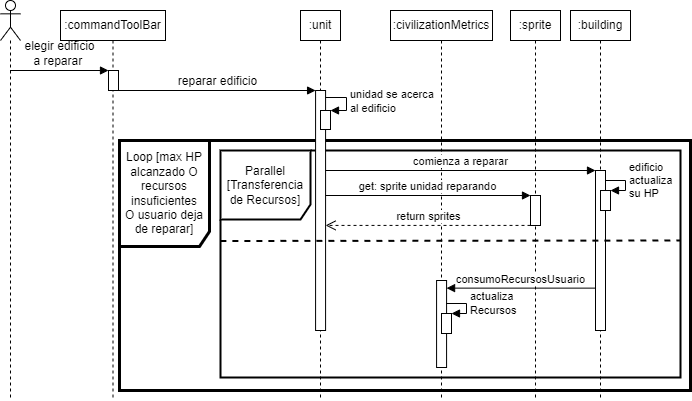

The diagram above was exported from draw.io. Its source (the exported page's mxGraphModel, read from the mxfile embedded in the PNG):
<mxGraphModel dx="1164" dy="784" grid="0" gridSize="10" guides="1" tooltips="1" connect="1" arrows="1" fold="1" page="1" pageScale="1" pageWidth="850" pageHeight="1100" math="0" shadow="0">
  <root>
    <mxCell id="0" />
    <mxCell id="1" parent="0" />
    <mxCell id="CKoNLv20S3SEUUqxLKtm-12" value="&lt;font style=&quot;font-size: 12px&quot;&gt;Loop [max HP alcanzado O recursos insuficientes&lt;br&gt;&lt;span style=&quot;text-align: left ; background-color: rgb(255 , 255 , 255)&quot;&gt;O usuario deja&lt;br&gt;de reparar]&lt;/span&gt;&lt;/font&gt;" style="shape=umlFrame;whiteSpace=wrap;html=1;width=90;height=106;strokeWidth=3;swimlaneFillColor=none;fillColor=none;" parent="1" vertex="1">
      <mxGeometry x="219" y="230" width="571" height="250" as="geometry" />
    </mxCell>
    <mxCell id="CKoNLv20S3SEUUqxLKtm-13" value="Parallel [Transferencia de Recursos]" style="shape=umlFrame;whiteSpace=wrap;html=1;width=90;height=69;strokeWidth=2;swimlaneFillColor=none;fillColor=none;" parent="1" vertex="1">
      <mxGeometry x="320" y="240" width="460" height="227" as="geometry" />
    </mxCell>
    <mxCell id="eAyz69rs6PazdvYqWYd7-1" value="" style="shape=umlLifeline;participant=umlActor;perimeter=lifelinePerimeter;whiteSpace=wrap;html=1;container=1;collapsible=0;recursiveResize=0;verticalAlign=top;spacingTop=36;outlineConnect=0;" parent="1" vertex="1">
      <mxGeometry x="100" y="90" width="20" height="400" as="geometry" />
    </mxCell>
    <mxCell id="eAyz69rs6PazdvYqWYd7-4" value=":unit" style="shape=umlLifeline;perimeter=lifelinePerimeter;whiteSpace=wrap;html=1;container=1;collapsible=0;recursiveResize=0;outlineConnect=0;size=30;" parent="1" vertex="1">
      <mxGeometry x="400" y="100" width="40" height="390" as="geometry" />
    </mxCell>
    <mxCell id="eAyz69rs6PazdvYqWYd7-18" value=":civilizationMetrics" style="shape=umlLifeline;perimeter=lifelinePerimeter;whiteSpace=wrap;html=1;container=1;collapsible=0;recursiveResize=0;outlineConnect=0;size=30;" parent="1" vertex="1">
      <mxGeometry x="490" y="100" width="102" height="390" as="geometry" />
    </mxCell>
    <mxCell id="eAyz69rs6PazdvYqWYd7-29" value=":sprite" style="shape=umlLifeline;perimeter=lifelinePerimeter;whiteSpace=wrap;html=1;container=1;collapsible=0;recursiveResize=0;outlineConnect=0;size=30;" parent="1" vertex="1">
      <mxGeometry x="610" y="100" width="50" height="390" as="geometry" />
    </mxCell>
    <mxCell id="eAyz69rs6PazdvYqWYd7-35" value="" style="html=1;points=[];perimeter=orthogonalPerimeter;" parent="1" vertex="1">
      <mxGeometry x="415.08000000000004" y="180" width="10" height="240" as="geometry" />
    </mxCell>
    <mxCell id="eAyz69rs6PazdvYqWYd7-38" value="&lt;div&gt;&lt;span style=&quot;font-size: 12px ; background-color: rgb(255 , 255 , 255)&quot;&gt;elegir edificio&lt;/span&gt;&lt;/div&gt;&lt;div&gt;&lt;span style=&quot;font-size: 12px ; background-color: rgb(255 , 255 , 255)&quot;&gt;a reparar&amp;nbsp;&lt;/span&gt;&lt;/div&gt;" style="html=1;verticalAlign=bottom;endArrow=block;align=center;" parent="1" source="eAyz69rs6PazdvYqWYd7-1" edge="1">
      <mxGeometry width="80" relative="1" as="geometry">
        <mxPoint x="130.26744186046494" y="160" as="sourcePoint" />
        <mxPoint x="208" y="160" as="targetPoint" />
      </mxGeometry>
    </mxCell>
    <mxCell id="eAyz69rs6PazdvYqWYd7-40" value="" style="html=1;points=[];perimeter=orthogonalPerimeter;" parent="1" vertex="1">
      <mxGeometry x="536.0799999999999" y="370" width="10" height="87" as="geometry" />
    </mxCell>
    <mxCell id="xjyK9b6BZXGVI8jQ2iwY-1" value="" style="html=1;points=[];perimeter=orthogonalPerimeter;" parent="1" vertex="1">
      <mxGeometry x="630" y="285" width="10" height="30" as="geometry" />
    </mxCell>
    <mxCell id="xjyK9b6BZXGVI8jQ2iwY-2" value="get: sprite unidad reparando" style="html=1;verticalAlign=bottom;endArrow=block;" parent="1" target="xjyK9b6BZXGVI8jQ2iwY-1" edge="1">
      <mxGeometry width="80" relative="1" as="geometry">
        <mxPoint x="425.0799999999999" y="285" as="sourcePoint" />
        <mxPoint x="810" y="285" as="targetPoint" />
      </mxGeometry>
    </mxCell>
    <mxCell id="xjyK9b6BZXGVI8jQ2iwY-3" value="return sprites" style="html=1;verticalAlign=bottom;endArrow=open;dashed=1;endSize=8;" parent="1" source="xjyK9b6BZXGVI8jQ2iwY-1" edge="1">
      <mxGeometry relative="1" as="geometry">
        <mxPoint x="811.6600000000003" y="314.90999999999997" as="sourcePoint" />
        <mxPoint x="425.0799999999999" y="314.90999999999997" as="targetPoint" />
      </mxGeometry>
    </mxCell>
    <mxCell id="xjyK9b6BZXGVI8jQ2iwY-11" value=":building" style="shape=umlLifeline;perimeter=lifelinePerimeter;whiteSpace=wrap;html=1;container=1;collapsible=0;recursiveResize=0;outlineConnect=0;size=30;" parent="1" vertex="1">
      <mxGeometry x="670" y="100" width="60" height="390" as="geometry" />
    </mxCell>
    <mxCell id="Y6nuTRcnrs8hzeWlZfn1-7" value="" style="html=1;points=[];perimeter=orthogonalPerimeter;" parent="1" vertex="1">
      <mxGeometry x="695" y="260" width="10" height="160" as="geometry" />
    </mxCell>
    <mxCell id="CKoNLv20S3SEUUqxLKtm-4" value="consumoRecursosUsuario" style="html=1;verticalAlign=bottom;endArrow=none;endFill=0;startArrow=block;startFill=1;" parent="1" target="Y6nuTRcnrs8hzeWlZfn1-7" edge="1">
      <mxGeometry width="80" relative="1" as="geometry">
        <mxPoint x="546.0799999999999" y="377.6300000000001" as="sourcePoint" />
        <mxPoint x="914.9999999999998" y="377.63" as="targetPoint" />
      </mxGeometry>
    </mxCell>
    <mxCell id="CKoNLv20S3SEUUqxLKtm-5" value="" style="html=1;points=[];perimeter=orthogonalPerimeter;" parent="1" vertex="1">
      <mxGeometry x="700" y="280.01" width="10" height="20" as="geometry" />
    </mxCell>
    <mxCell id="CKoNLv20S3SEUUqxLKtm-6" value="edificio&lt;br&gt;actualiza&lt;br&gt;su HP" style="edgeStyle=orthogonalEdgeStyle;html=1;align=left;spacingLeft=2;endArrow=block;rounded=0;entryX=1;entryY=0;" parent="1" target="CKoNLv20S3SEUUqxLKtm-5" edge="1">
      <mxGeometry relative="1" as="geometry">
        <mxPoint x="710" y="270.01" as="sourcePoint" />
        <Array as="points">
          <mxPoint x="705" y="270.01" />
          <mxPoint x="725" y="270.01" />
          <mxPoint x="725" y="280.01" />
        </Array>
      </mxGeometry>
    </mxCell>
    <mxCell id="CKoNLv20S3SEUUqxLKtm-7" value="" style="html=1;points=[];perimeter=orthogonalPerimeter;" parent="1" vertex="1">
      <mxGeometry x="541" y="403" width="10" height="20" as="geometry" />
    </mxCell>
    <mxCell id="CKoNLv20S3SEUUqxLKtm-8" value="actualiza&lt;br&gt;Recursos" style="edgeStyle=orthogonalEdgeStyle;html=1;align=left;spacingLeft=2;endArrow=block;rounded=0;entryX=1;entryY=0;" parent="1" target="CKoNLv20S3SEUUqxLKtm-7" edge="1">
      <mxGeometry relative="1" as="geometry">
        <mxPoint x="550.9999999999998" y="393" as="sourcePoint" />
        <Array as="points">
          <mxPoint x="546" y="393" />
          <mxPoint x="566" y="393" />
          <mxPoint x="566" y="403" />
        </Array>
      </mxGeometry>
    </mxCell>
    <mxCell id="CKoNLv20S3SEUUqxLKtm-14" value="" style="endArrow=none;dashed=1;html=1;strokeWidth=2;" parent="1" edge="1">
      <mxGeometry width="50" height="50" relative="1" as="geometry">
        <mxPoint x="319.91999999999996" y="330.5" as="sourcePoint" />
        <mxPoint x="780" y="330" as="targetPoint" />
      </mxGeometry>
    </mxCell>
    <mxCell id="vijYFIR0L2pF-ePWyEvv-1" value=":commandToolBar" style="shape=umlLifeline;perimeter=lifelinePerimeter;whiteSpace=wrap;html=1;container=1;collapsible=0;recursiveResize=0;outlineConnect=0;size=30;" parent="1" vertex="1">
      <mxGeometry x="160" y="100" width="105" height="390" as="geometry" />
    </mxCell>
    <mxCell id="vijYFIR0L2pF-ePWyEvv-2" value="" style="html=1;points=[];perimeter=orthogonalPerimeter;" parent="1" vertex="1">
      <mxGeometry x="208" y="160" width="10" height="20" as="geometry" />
    </mxCell>
    <mxCell id="vijYFIR0L2pF-ePWyEvv-3" value="&lt;div style=&quot;text-align: left&quot;&gt;&lt;span style=&quot;font-size: 12px ; background-color: rgb(255 , 255 , 255)&quot;&gt;reparar edificio&lt;/span&gt;&lt;/div&gt;" style="html=1;verticalAlign=bottom;endArrow=block;" parent="1" target="eAyz69rs6PazdvYqWYd7-35" edge="1">
      <mxGeometry width="80" relative="1" as="geometry">
        <mxPoint x="218.00034482758605" y="180" as="sourcePoint" />
        <mxPoint x="316.19" y="180" as="targetPoint" />
      </mxGeometry>
    </mxCell>
    <mxCell id="vijYFIR0L2pF-ePWyEvv-4" value="" style="html=1;points=[];perimeter=orthogonalPerimeter;" parent="1" vertex="1">
      <mxGeometry x="420" y="200" width="10" height="19" as="geometry" />
    </mxCell>
    <mxCell id="vijYFIR0L2pF-ePWyEvv-5" value="unidad se acerca&lt;br&gt;al edificio" style="edgeStyle=orthogonalEdgeStyle;html=1;align=left;spacingLeft=2;endArrow=block;rounded=0;entryX=1;entryY=0;" parent="1" target="vijYFIR0L2pF-ePWyEvv-4" edge="1">
      <mxGeometry relative="1" as="geometry">
        <mxPoint x="425" y="187" as="sourcePoint" />
        <Array as="points">
          <mxPoint x="425" y="187" />
          <mxPoint x="446" y="187" />
          <mxPoint x="446" y="200" />
        </Array>
      </mxGeometry>
    </mxCell>
    <mxCell id="vijYFIR0L2pF-ePWyEvv-6" value="comienza a reparar" style="html=1;verticalAlign=bottom;endArrow=block;endFill=1;startArrow=none;startFill=0;exitX=0.931;exitY=-0.007;exitDx=0;exitDy=0;exitPerimeter=0;" parent="1" target="Y6nuTRcnrs8hzeWlZfn1-7" edge="1">
      <mxGeometry width="80" relative="1" as="geometry">
        <mxPoint x="425.07999999999987" y="259.9999999999999" as="sourcePoint" />
        <mxPoint x="720.69" y="260.63" as="targetPoint" />
      </mxGeometry>
    </mxCell>
  </root>
</mxGraphModel>